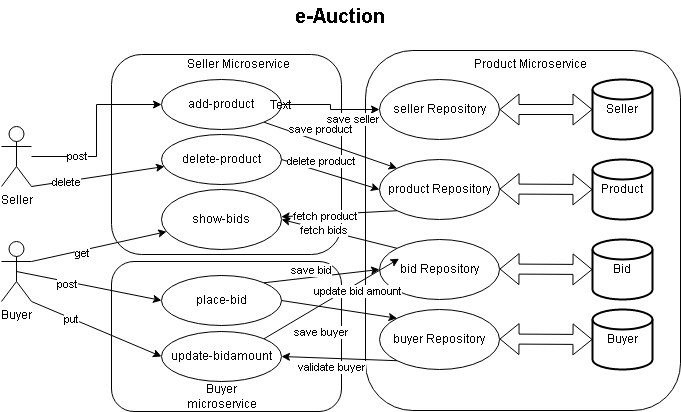

The diagram above was exported from draw.io. Its source (the exported page's mxGraphModel, read from the mxfile embedded in the PNG):
<mxGraphModel dx="782" dy="311" grid="1" gridSize="10" guides="1" tooltips="1" connect="1" arrows="1" fold="1" page="1" pageScale="1" pageWidth="850" pageHeight="1100" math="0" shadow="0">
  <root>
    <mxCell id="0" />
    <mxCell id="1" parent="0" />
    <mxCell id="4Z_Vu-BoJR0vZx2GCMxz-1" value="" style="rounded=1;whiteSpace=wrap;html=1;" vertex="1" parent="1">
      <mxGeometry x="425" y="70" width="315" height="360" as="geometry" />
    </mxCell>
    <mxCell id="sx__3M6qmJo84ZHfI_uG-78" value="" style="rounded=1;whiteSpace=wrap;html=1;" parent="1" vertex="1">
      <mxGeometry x="171" y="281" width="230" height="150" as="geometry" />
    </mxCell>
    <mxCell id="sx__3M6qmJo84ZHfI_uG-7" value="" style="rounded=1;whiteSpace=wrap;html=1;" parent="1" vertex="1">
      <mxGeometry x="171" y="74" width="230" height="200" as="geometry" />
    </mxCell>
    <mxCell id="sx__3M6qmJo84ZHfI_uG-14" style="edgeStyle=orthogonalEdgeStyle;rounded=0;orthogonalLoop=1;jettySize=auto;html=1;" parent="1" source="sx__3M6qmJo84ZHfI_uG-2" target="sx__3M6qmJo84ZHfI_uG-9" edge="1">
      <mxGeometry relative="1" as="geometry" />
    </mxCell>
    <mxCell id="sx__3M6qmJo84ZHfI_uG-16" value="post" style="edgeLabel;html=1;align=center;verticalAlign=middle;resizable=0;points=[];" parent="sx__3M6qmJo84ZHfI_uG-14" vertex="1" connectable="0">
      <mxGeometry x="-0.5059" y="1" relative="1" as="geometry">
        <mxPoint as="offset" />
      </mxGeometry>
    </mxCell>
    <mxCell id="sx__3M6qmJo84ZHfI_uG-2" value="Seller" style="shape=umlActor;verticalLabelPosition=bottom;verticalAlign=top;html=1;outlineConnect=0;" parent="1" vertex="1">
      <mxGeometry x="61" y="146" width="30" height="60" as="geometry" />
    </mxCell>
    <mxCell id="sx__3M6qmJo84ZHfI_uG-5" value="seller Repository" style="ellipse;whiteSpace=wrap;html=1;" parent="1" vertex="1">
      <mxGeometry x="439" y="99" width="120" height="60" as="geometry" />
    </mxCell>
    <mxCell id="sx__3M6qmJo84ZHfI_uG-8" value="Seller Microservice" style="text;html=1;strokeColor=none;fillColor=none;align=center;verticalAlign=middle;whiteSpace=wrap;rounded=0;" parent="1" vertex="1">
      <mxGeometry x="237" y="69" width="123" height="30" as="geometry" />
    </mxCell>
    <mxCell id="sx__3M6qmJo84ZHfI_uG-17" style="edgeStyle=orthogonalEdgeStyle;rounded=0;orthogonalLoop=1;jettySize=auto;html=1;entryX=0;entryY=0.5;entryDx=0;entryDy=0;" parent="1" source="sx__3M6qmJo84ZHfI_uG-9" target="sx__3M6qmJo84ZHfI_uG-5" edge="1">
      <mxGeometry relative="1" as="geometry" />
    </mxCell>
    <mxCell id="sx__3M6qmJo84ZHfI_uG-41" value="save seller" style="edgeLabel;html=1;align=center;verticalAlign=middle;resizable=0;points=[];" parent="sx__3M6qmJo84ZHfI_uG-17" vertex="1" connectable="0">
      <mxGeometry x="0.4714" relative="1" as="geometry">
        <mxPoint y="9" as="offset" />
      </mxGeometry>
    </mxCell>
    <mxCell id="sx__3M6qmJo84ZHfI_uG-9" value="add-product" style="ellipse;whiteSpace=wrap;html=1;" parent="1" vertex="1">
      <mxGeometry x="221" y="99" width="120" height="50" as="geometry" />
    </mxCell>
    <mxCell id="sx__3M6qmJo84ZHfI_uG-11" value="product Repository" style="ellipse;whiteSpace=wrap;html=1;" parent="1" vertex="1">
      <mxGeometry x="439" y="179" width="120" height="60" as="geometry" />
    </mxCell>
    <mxCell id="sx__3M6qmJo84ZHfI_uG-21" value="Seller" style="strokeWidth=2;html=1;shape=mxgraph.flowchart.database;whiteSpace=wrap;" parent="1" vertex="1">
      <mxGeometry x="652" y="99" width="60" height="60" as="geometry" />
    </mxCell>
    <mxCell id="sx__3M6qmJo84ZHfI_uG-23" value="Product" style="strokeWidth=2;html=1;shape=mxgraph.flowchart.database;whiteSpace=wrap;" parent="1" vertex="1">
      <mxGeometry x="652" y="179" width="60" height="60" as="geometry" />
    </mxCell>
    <mxCell id="sx__3M6qmJo84ZHfI_uG-25" value="place-bid" style="ellipse;whiteSpace=wrap;html=1;" parent="1" vertex="1">
      <mxGeometry x="221" y="295" width="120" height="50" as="geometry" />
    </mxCell>
    <mxCell id="sx__3M6qmJo84ZHfI_uG-27" value="Buyer" style="shape=umlActor;verticalLabelPosition=bottom;verticalAlign=top;html=1;outlineConnect=0;" parent="1" vertex="1">
      <mxGeometry x="61" y="261" width="30" height="60" as="geometry" />
    </mxCell>
    <mxCell id="sx__3M6qmJo84ZHfI_uG-28" value="" style="endArrow=classic;html=1;rounded=0;exitX=0.5;exitY=0.5;exitDx=0;exitDy=0;exitPerimeter=0;entryX=0;entryY=0.5;entryDx=0;entryDy=0;" parent="1" source="sx__3M6qmJo84ZHfI_uG-27" target="sx__3M6qmJo84ZHfI_uG-25" edge="1">
      <mxGeometry width="50" height="50" relative="1" as="geometry">
        <mxPoint x="371" y="271" as="sourcePoint" />
        <mxPoint x="421" y="221" as="targetPoint" />
      </mxGeometry>
    </mxCell>
    <mxCell id="sx__3M6qmJo84ZHfI_uG-30" value="post" style="edgeLabel;html=1;align=center;verticalAlign=middle;resizable=0;points=[];" parent="sx__3M6qmJo84ZHfI_uG-28" vertex="1" connectable="0">
      <mxGeometry x="-0.2923" y="-2" relative="1" as="geometry">
        <mxPoint as="offset" />
      </mxGeometry>
    </mxCell>
    <mxCell id="sx__3M6qmJo84ZHfI_uG-29" value="buyer Repository" style="ellipse;whiteSpace=wrap;html=1;" parent="1" vertex="1">
      <mxGeometry x="439" y="329" width="120" height="60" as="geometry" />
    </mxCell>
    <mxCell id="sx__3M6qmJo84ZHfI_uG-35" value="Buyer" style="strokeWidth=2;html=1;shape=mxgraph.flowchart.database;whiteSpace=wrap;" parent="1" vertex="1">
      <mxGeometry x="652" y="329" width="60" height="60" as="geometry" />
    </mxCell>
    <mxCell id="sx__3M6qmJo84ZHfI_uG-36" value="Bid" style="strokeWidth=2;html=1;shape=mxgraph.flowchart.database;whiteSpace=wrap;" parent="1" vertex="1">
      <mxGeometry x="652" y="259" width="60" height="60" as="geometry" />
    </mxCell>
    <mxCell id="sx__3M6qmJo84ZHfI_uG-44" value="bid Repository" style="ellipse;whiteSpace=wrap;html=1;" parent="1" vertex="1">
      <mxGeometry x="439" y="259" width="120" height="60" as="geometry" />
    </mxCell>
    <mxCell id="sx__3M6qmJo84ZHfI_uG-45" value="" style="endArrow=classic;html=1;rounded=0;exitX=1;exitY=0;exitDx=0;exitDy=0;entryX=0;entryY=0.5;entryDx=0;entryDy=0;" parent="1" source="sx__3M6qmJo84ZHfI_uG-25" target="sx__3M6qmJo84ZHfI_uG-44" edge="1">
      <mxGeometry width="50" height="50" relative="1" as="geometry">
        <mxPoint x="371" y="271" as="sourcePoint" />
        <mxPoint x="421" y="221" as="targetPoint" />
      </mxGeometry>
    </mxCell>
    <mxCell id="sx__3M6qmJo84ZHfI_uG-46" value="save bid" style="edgeLabel;html=1;align=center;verticalAlign=middle;resizable=0;points=[];" parent="sx__3M6qmJo84ZHfI_uG-45" vertex="1" connectable="0">
      <mxGeometry x="0.3873" relative="1" as="geometry">
        <mxPoint x="-33" y="-4" as="offset" />
      </mxGeometry>
    </mxCell>
    <mxCell id="sx__3M6qmJo84ZHfI_uG-47" value="update-bidamount" style="ellipse;whiteSpace=wrap;html=1;" parent="1" vertex="1">
      <mxGeometry x="221" y="351" width="120" height="50" as="geometry" />
    </mxCell>
    <mxCell id="sx__3M6qmJo84ZHfI_uG-48" value="" style="endArrow=classic;html=1;rounded=0;entryX=0;entryY=0.5;entryDx=0;entryDy=0;exitX=1;exitY=1;exitDx=0;exitDy=0;exitPerimeter=0;" parent="1" source="sx__3M6qmJo84ZHfI_uG-27" target="sx__3M6qmJo84ZHfI_uG-47" edge="1">
      <mxGeometry width="50" height="50" relative="1" as="geometry">
        <mxPoint x="371" y="271" as="sourcePoint" />
        <mxPoint x="421" y="221" as="targetPoint" />
      </mxGeometry>
    </mxCell>
    <mxCell id="sx__3M6qmJo84ZHfI_uG-49" value="put" style="edgeLabel;html=1;align=center;verticalAlign=middle;resizable=0;points=[];" parent="sx__3M6qmJo84ZHfI_uG-48" vertex="1" connectable="0">
      <mxGeometry x="-0.3948" y="-1" relative="1" as="geometry">
        <mxPoint as="offset" />
      </mxGeometry>
    </mxCell>
    <mxCell id="sx__3M6qmJo84ZHfI_uG-50" value="" style="endArrow=classic;html=1;rounded=0;exitX=0;exitY=1;exitDx=0;exitDy=0;entryX=1;entryY=0.5;entryDx=0;entryDy=0;" parent="1" source="sx__3M6qmJo84ZHfI_uG-29" target="sx__3M6qmJo84ZHfI_uG-47" edge="1">
      <mxGeometry width="50" height="50" relative="1" as="geometry">
        <mxPoint x="371" y="271" as="sourcePoint" />
        <mxPoint x="421" y="221" as="targetPoint" />
      </mxGeometry>
    </mxCell>
    <mxCell id="sx__3M6qmJo84ZHfI_uG-51" value="validate buyer" style="edgeLabel;html=1;align=center;verticalAlign=middle;resizable=0;points=[];" parent="sx__3M6qmJo84ZHfI_uG-50" vertex="1" connectable="0">
      <mxGeometry x="0.369" y="-1" relative="1" as="geometry">
        <mxPoint x="13" y="10" as="offset" />
      </mxGeometry>
    </mxCell>
    <mxCell id="sx__3M6qmJo84ZHfI_uG-52" value="" style="endArrow=classic;html=1;rounded=0;entryX=0;entryY=1;entryDx=0;entryDy=0;exitX=1;exitY=0;exitDx=0;exitDy=0;" parent="1" source="sx__3M6qmJo84ZHfI_uG-47" edge="1">
      <mxGeometry width="50" height="50" relative="1" as="geometry">
        <mxPoint x="401" y="519" as="sourcePoint" />
        <mxPoint x="458.57359312880703" y="278.2132034355965" as="targetPoint" />
      </mxGeometry>
    </mxCell>
    <mxCell id="sx__3M6qmJo84ZHfI_uG-53" value="update bid amount" style="edgeLabel;html=1;align=center;verticalAlign=middle;resizable=0;points=[];" parent="sx__3M6qmJo84ZHfI_uG-52" vertex="1" connectable="0">
      <mxGeometry x="-0.3155" y="1" relative="1" as="geometry">
        <mxPoint x="47" y="-19" as="offset" />
      </mxGeometry>
    </mxCell>
    <mxCell id="sx__3M6qmJo84ZHfI_uG-56" value="show-bids" style="ellipse;whiteSpace=wrap;html=1;" parent="1" vertex="1">
      <mxGeometry x="221" y="209" width="120" height="60" as="geometry" />
    </mxCell>
    <mxCell id="sx__3M6qmJo84ZHfI_uG-57" value="" style="endArrow=classic;html=1;rounded=0;exitX=1;exitY=0.3333333333333333;exitDx=0;exitDy=0;exitPerimeter=0;" parent="1" source="sx__3M6qmJo84ZHfI_uG-27" target="sx__3M6qmJo84ZHfI_uG-56" edge="1">
      <mxGeometry width="50" height="50" relative="1" as="geometry">
        <mxPoint x="371" y="241" as="sourcePoint" />
        <mxPoint x="421" y="191" as="targetPoint" />
      </mxGeometry>
    </mxCell>
    <mxCell id="sx__3M6qmJo84ZHfI_uG-58" value="get" style="edgeLabel;html=1;align=center;verticalAlign=middle;resizable=0;points=[];" parent="sx__3M6qmJo84ZHfI_uG-57" vertex="1" connectable="0">
      <mxGeometry x="-0.2586" y="-3" relative="1" as="geometry">
        <mxPoint as="offset" />
      </mxGeometry>
    </mxCell>
    <mxCell id="sx__3M6qmJo84ZHfI_uG-59" value="" style="endArrow=classic;html=1;rounded=0;exitX=0;exitY=1;exitDx=0;exitDy=0;" parent="1" source="sx__3M6qmJo84ZHfI_uG-11" target="sx__3M6qmJo84ZHfI_uG-56" edge="1">
      <mxGeometry width="50" height="50" relative="1" as="geometry">
        <mxPoint x="371" y="241" as="sourcePoint" />
        <mxPoint x="421" y="191" as="targetPoint" />
      </mxGeometry>
    </mxCell>
    <mxCell id="sx__3M6qmJo84ZHfI_uG-60" value="fetch product" style="edgeLabel;html=1;align=center;verticalAlign=middle;resizable=0;points=[];" parent="sx__3M6qmJo84ZHfI_uG-59" vertex="1" connectable="0">
      <mxGeometry x="0.2414" y="2" relative="1" as="geometry">
        <mxPoint as="offset" />
      </mxGeometry>
    </mxCell>
    <mxCell id="sx__3M6qmJo84ZHfI_uG-61" value="" style="endArrow=classic;html=1;rounded=0;entryX=1;entryY=0.5;entryDx=0;entryDy=0;exitX=0;exitY=0;exitDx=0;exitDy=0;" parent="1" source="sx__3M6qmJo84ZHfI_uG-44" target="sx__3M6qmJo84ZHfI_uG-56" edge="1">
      <mxGeometry width="50" height="50" relative="1" as="geometry">
        <mxPoint x="371" y="241" as="sourcePoint" />
        <mxPoint x="421" y="191" as="targetPoint" />
      </mxGeometry>
    </mxCell>
    <mxCell id="sx__3M6qmJo84ZHfI_uG-62" value="fetch bids" style="edgeLabel;html=1;align=center;verticalAlign=middle;resizable=0;points=[];" parent="sx__3M6qmJo84ZHfI_uG-61" vertex="1" connectable="0">
      <mxGeometry x="0.2678" relative="1" as="geometry">
        <mxPoint as="offset" />
      </mxGeometry>
    </mxCell>
    <mxCell id="sx__3M6qmJo84ZHfI_uG-64" value="" style="shape=flexArrow;endArrow=classic;startArrow=classic;html=1;rounded=0;entryX=0;entryY=0.5;entryDx=0;entryDy=0;entryPerimeter=0;" parent="1" source="sx__3M6qmJo84ZHfI_uG-5" target="sx__3M6qmJo84ZHfI_uG-21" edge="1">
      <mxGeometry width="100" height="100" relative="1" as="geometry">
        <mxPoint x="339" y="279" as="sourcePoint" />
        <mxPoint x="439" y="179" as="targetPoint" />
      </mxGeometry>
    </mxCell>
    <mxCell id="sx__3M6qmJo84ZHfI_uG-65" value="" style="shape=flexArrow;endArrow=classic;startArrow=classic;html=1;rounded=0;entryX=0;entryY=0.5;entryDx=0;entryDy=0;entryPerimeter=0;" parent="1" target="sx__3M6qmJo84ZHfI_uG-23" edge="1">
      <mxGeometry width="100" height="100" relative="1" as="geometry">
        <mxPoint x="559" y="208.5" as="sourcePoint" />
        <mxPoint x="629" y="239" as="targetPoint" />
      </mxGeometry>
    </mxCell>
    <mxCell id="sx__3M6qmJo84ZHfI_uG-66" value="" style="shape=flexArrow;endArrow=classic;startArrow=classic;html=1;rounded=0;entryX=0;entryY=0.5;entryDx=0;entryDy=0;entryPerimeter=0;" parent="1" target="sx__3M6qmJo84ZHfI_uG-36" edge="1">
      <mxGeometry width="100" height="100" relative="1" as="geometry">
        <mxPoint x="559" y="288.5" as="sourcePoint" />
        <mxPoint x="599" y="419" as="targetPoint" />
      </mxGeometry>
    </mxCell>
    <mxCell id="sx__3M6qmJo84ZHfI_uG-68" value="" style="shape=flexArrow;endArrow=classic;startArrow=classic;html=1;rounded=0;entryX=0;entryY=0.5;entryDx=0;entryDy=0;entryPerimeter=0;" parent="1" target="sx__3M6qmJo84ZHfI_uG-35" edge="1">
      <mxGeometry width="100" height="100" relative="1" as="geometry">
        <mxPoint x="559" y="358.5" as="sourcePoint" />
        <mxPoint x="619" y="419" as="targetPoint" />
      </mxGeometry>
    </mxCell>
    <mxCell id="sx__3M6qmJo84ZHfI_uG-69" value="delete-product" style="ellipse;whiteSpace=wrap;html=1;" parent="1" vertex="1">
      <mxGeometry x="221" y="154" width="120" height="50" as="geometry" />
    </mxCell>
    <mxCell id="sx__3M6qmJo84ZHfI_uG-70" value="" style="endArrow=classic;html=1;rounded=0;entryX=0.025;entryY=0.64;entryDx=0;entryDy=0;entryPerimeter=0;exitX=1;exitY=1;exitDx=0;exitDy=0;exitPerimeter=0;" parent="1" source="sx__3M6qmJo84ZHfI_uG-2" target="sx__3M6qmJo84ZHfI_uG-69" edge="1">
      <mxGeometry width="50" height="50" relative="1" as="geometry">
        <mxPoint x="371" y="291" as="sourcePoint" />
        <mxPoint x="421" y="241" as="targetPoint" />
      </mxGeometry>
    </mxCell>
    <mxCell id="sx__3M6qmJo84ZHfI_uG-71" value="delete" style="edgeLabel;html=1;align=center;verticalAlign=middle;resizable=0;points=[];" parent="sx__3M6qmJo84ZHfI_uG-70" vertex="1" connectable="0">
      <mxGeometry x="-0.4734" y="-1" relative="1" as="geometry">
        <mxPoint as="offset" />
      </mxGeometry>
    </mxCell>
    <mxCell id="sx__3M6qmJo84ZHfI_uG-72" value="" style="endArrow=classic;html=1;rounded=0;entryX=0;entryY=0.5;entryDx=0;entryDy=0;exitX=1;exitY=0.5;exitDx=0;exitDy=0;" parent="1" source="sx__3M6qmJo84ZHfI_uG-69" target="sx__3M6qmJo84ZHfI_uG-11" edge="1">
      <mxGeometry width="50" height="50" relative="1" as="geometry">
        <mxPoint x="371" y="291" as="sourcePoint" />
        <mxPoint x="421" y="241" as="targetPoint" />
      </mxGeometry>
    </mxCell>
    <mxCell id="sx__3M6qmJo84ZHfI_uG-75" value="delete product" style="edgeLabel;html=1;align=center;verticalAlign=middle;resizable=0;points=[];" parent="sx__3M6qmJo84ZHfI_uG-72" vertex="1" connectable="0">
      <mxGeometry x="-0.4198" relative="1" as="geometry">
        <mxPoint x="11" y="-7" as="offset" />
      </mxGeometry>
    </mxCell>
    <mxCell id="sx__3M6qmJo84ZHfI_uG-73" value="" style="endArrow=classic;html=1;rounded=0;entryX=0;entryY=0;entryDx=0;entryDy=0;exitX=1;exitY=1;exitDx=0;exitDy=0;" parent="1" source="sx__3M6qmJo84ZHfI_uG-9" target="sx__3M6qmJo84ZHfI_uG-11" edge="1">
      <mxGeometry width="50" height="50" relative="1" as="geometry">
        <mxPoint x="151" y="281" as="sourcePoint" />
        <mxPoint x="201" y="231" as="targetPoint" />
      </mxGeometry>
    </mxCell>
    <mxCell id="sx__3M6qmJo84ZHfI_uG-74" value="save product" style="edgeLabel;html=1;align=center;verticalAlign=middle;resizable=0;points=[];" parent="sx__3M6qmJo84ZHfI_uG-73" vertex="1" connectable="0">
      <mxGeometry x="-0.5161" y="-3" relative="1" as="geometry">
        <mxPoint x="25" y="-7" as="offset" />
      </mxGeometry>
    </mxCell>
    <mxCell id="sx__3M6qmJo84ZHfI_uG-76" value="" style="endArrow=classic;html=1;rounded=0;entryX=0;entryY=0;entryDx=0;entryDy=0;exitX=1;exitY=0.5;exitDx=0;exitDy=0;" parent="1" source="sx__3M6qmJo84ZHfI_uG-25" target="sx__3M6qmJo84ZHfI_uG-29" edge="1">
      <mxGeometry width="50" height="50" relative="1" as="geometry">
        <mxPoint x="371" y="291" as="sourcePoint" />
        <mxPoint x="421" y="241" as="targetPoint" />
      </mxGeometry>
    </mxCell>
    <mxCell id="sx__3M6qmJo84ZHfI_uG-77" value="save buyer" style="edgeLabel;html=1;align=center;verticalAlign=middle;resizable=0;points=[];" parent="sx__3M6qmJo84ZHfI_uG-76" vertex="1" connectable="0">
      <mxGeometry x="-0.6258" relative="1" as="geometry">
        <mxPoint x="18" y="28" as="offset" />
      </mxGeometry>
    </mxCell>
    <mxCell id="sx__3M6qmJo84ZHfI_uG-79" value="Buyer microservice" style="text;html=1;strokeColor=none;fillColor=none;align=center;verticalAlign=middle;whiteSpace=wrap;rounded=0;" parent="1" vertex="1">
      <mxGeometry x="233.5" y="401" width="95" height="30" as="geometry" />
    </mxCell>
    <mxCell id="sx__3M6qmJo84ZHfI_uG-80" value="Text" style="text;html=1;strokeColor=none;fillColor=none;align=center;verticalAlign=middle;whiteSpace=wrap;rounded=0;" parent="1" vertex="1">
      <mxGeometry x="310" y="110" width="60" height="30" as="geometry" />
    </mxCell>
    <mxCell id="sx__3M6qmJo84ZHfI_uG-81" value="&lt;b&gt;&lt;font style=&quot;font-size: 20px&quot;&gt;e-Auction&lt;/font&gt;&lt;/b&gt;" style="text;html=1;strokeColor=none;fillColor=none;align=center;verticalAlign=middle;whiteSpace=wrap;rounded=0;" parent="1" vertex="1">
      <mxGeometry x="350" y="20" width="100" height="30" as="geometry" />
    </mxCell>
    <mxCell id="4Z_Vu-BoJR0vZx2GCMxz-2" value="Product Microservice" style="text;html=1;strokeColor=none;fillColor=none;align=center;verticalAlign=middle;whiteSpace=wrap;rounded=0;" vertex="1" parent="1">
      <mxGeometry x="529" y="69" width="123" height="30" as="geometry" />
    </mxCell>
  </root>
</mxGraphModel>